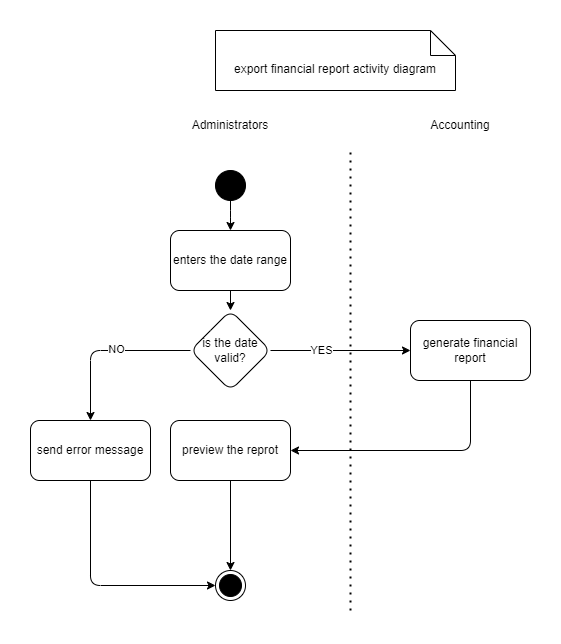

The diagram above was exported from draw.io. Its source (the exported page's mxGraphModel, read from the mxfile embedded in the PNG):
<mxGraphModel dx="3381" dy="1025" grid="1" gridSize="10" guides="1" tooltips="1" connect="1" arrows="1" fold="1" page="1" pageScale="1" pageWidth="1654" pageHeight="1169" math="0" shadow="0">
  <root>
    <mxCell id="0" />
    <mxCell id="1" parent="0" />
    <mxCell id="2" value="" style="edgeStyle=orthogonalEdgeStyle;rounded=1;orthogonalLoop=1;jettySize=auto;html=1;entryX=0.5;entryY=0;entryDx=0;entryDy=0;" edge="1" source="3" target="5" parent="1">
      <mxGeometry relative="1" as="geometry">
        <mxPoint x="370" y="345" as="targetPoint" />
      </mxGeometry>
    </mxCell>
    <mxCell id="3" value="" style="ellipse;fillColor=strokeColor;html=1;rounded=1;" vertex="1" parent="1">
      <mxGeometry x="355" y="250" width="30" height="30" as="geometry" />
    </mxCell>
    <mxCell id="4" value="" style="edgeStyle=orthogonalEdgeStyle;rounded=1;orthogonalLoop=1;jettySize=auto;html=1;" edge="1" source="5" target="10" parent="1">
      <mxGeometry relative="1" as="geometry" />
    </mxCell>
    <mxCell id="5" value="enters the date range" style="rounded=1;whiteSpace=wrap;html=1;" vertex="1" parent="1">
      <mxGeometry x="310" y="310" width="120" height="60" as="geometry" />
    </mxCell>
    <mxCell id="6" style="edgeStyle=orthogonalEdgeStyle;rounded=1;orthogonalLoop=1;jettySize=auto;html=1;exitX=1;exitY=0.5;exitDx=0;exitDy=0;" edge="1" source="10" target="15" parent="1">
      <mxGeometry relative="1" as="geometry">
        <mxPoint x="550" y="430" as="targetPoint" />
      </mxGeometry>
    </mxCell>
    <mxCell id="7" value="YES" style="edgeLabel;html=1;align=center;verticalAlign=middle;resizable=0;points=[];rounded=1;" vertex="1" connectable="0" parent="6">
      <mxGeometry x="-0.274" y="1" relative="1" as="geometry">
        <mxPoint as="offset" />
      </mxGeometry>
    </mxCell>
    <mxCell id="8" style="edgeStyle=orthogonalEdgeStyle;rounded=1;orthogonalLoop=1;jettySize=auto;html=1;exitX=0;exitY=0.5;exitDx=0;exitDy=0;entryX=0.5;entryY=0;entryDx=0;entryDy=0;entryPerimeter=0;" edge="1" source="10" target="20" parent="1">
      <mxGeometry relative="1" as="geometry">
        <mxPoint x="190" y="500" as="targetPoint" />
      </mxGeometry>
    </mxCell>
    <mxCell id="9" value="NO" style="edgeLabel;html=1;align=center;verticalAlign=middle;resizable=0;points=[];" vertex="1" connectable="0" parent="8">
      <mxGeometry x="-0.1235" y="-2" relative="1" as="geometry">
        <mxPoint as="offset" />
      </mxGeometry>
    </mxCell>
    <mxCell id="10" value="is the date valid?" style="rhombus;whiteSpace=wrap;html=1;rounded=1;" vertex="1" parent="1">
      <mxGeometry x="330" y="390" width="80" height="80" as="geometry" />
    </mxCell>
    <mxCell id="11" value="" style="endArrow=none;dashed=1;html=1;dashPattern=1 3;strokeWidth=2;rounded=1;" edge="1" parent="1">
      <mxGeometry width="50" height="50" relative="1" as="geometry">
        <mxPoint x="490" y="690" as="sourcePoint" />
        <mxPoint x="490" y="230" as="targetPoint" />
      </mxGeometry>
    </mxCell>
    <mxCell id="12" value="Administrators" style="text;html=1;align=center;verticalAlign=middle;whiteSpace=wrap;rounded=1;" vertex="1" parent="1">
      <mxGeometry x="340" y="190" width="60" height="30" as="geometry" />
    </mxCell>
    <mxCell id="13" value="Accounting" style="text;html=1;align=center;verticalAlign=middle;whiteSpace=wrap;rounded=1;" vertex="1" parent="1">
      <mxGeometry x="570" y="190" width="60" height="30" as="geometry" />
    </mxCell>
    <mxCell id="14" style="edgeStyle=orthogonalEdgeStyle;rounded=1;orthogonalLoop=1;jettySize=auto;html=1;exitX=0.5;exitY=1;exitDx=0;exitDy=0;entryX=1;entryY=0.5;entryDx=0;entryDy=0;" edge="1" source="15" target="17" parent="1">
      <mxGeometry relative="1" as="geometry" />
    </mxCell>
    <mxCell id="15" value="generate financial report" style="rounded=1;whiteSpace=wrap;html=1;" vertex="1" parent="1">
      <mxGeometry x="550" y="400" width="120" height="60" as="geometry" />
    </mxCell>
    <mxCell id="16" style="edgeStyle=orthogonalEdgeStyle;rounded=1;orthogonalLoop=1;jettySize=auto;html=1;exitX=0.5;exitY=1;exitDx=0;exitDy=0;" edge="1" source="17" target="18" parent="1">
      <mxGeometry relative="1" as="geometry">
        <mxPoint x="370" y="650" as="targetPoint" />
      </mxGeometry>
    </mxCell>
    <mxCell id="17" value="preview the reprot" style="rounded=1;whiteSpace=wrap;html=1;" vertex="1" parent="1">
      <mxGeometry x="310" y="500" width="120" height="60" as="geometry" />
    </mxCell>
    <mxCell id="18" value="" style="ellipse;html=1;shape=endState;fillColor=strokeColor;rounded=1;" vertex="1" parent="1">
      <mxGeometry x="355" y="650" width="30" height="30" as="geometry" />
    </mxCell>
    <mxCell id="19" style="edgeStyle=orthogonalEdgeStyle;rounded=1;orthogonalLoop=1;jettySize=auto;html=1;exitX=0.5;exitY=1;exitDx=0;exitDy=0;entryX=0;entryY=0.5;entryDx=0;entryDy=0;" edge="1" source="20" target="18" parent="1">
      <mxGeometry relative="1" as="geometry" />
    </mxCell>
    <mxCell id="20" value="send error message" style="rounded=1;whiteSpace=wrap;html=1;" vertex="1" parent="1">
      <mxGeometry x="170" y="500" width="120" height="60" as="geometry" />
    </mxCell>
    <mxCell id="21" value="export financial report activity diagram" style="shape=note2;boundedLbl=1;whiteSpace=wrap;html=1;size=25;verticalAlign=top;align=center;rounded=1;" vertex="1" parent="1">
      <mxGeometry x="355" y="110" width="240" height="60" as="geometry" />
    </mxCell>
  </root>
</mxGraphModel>